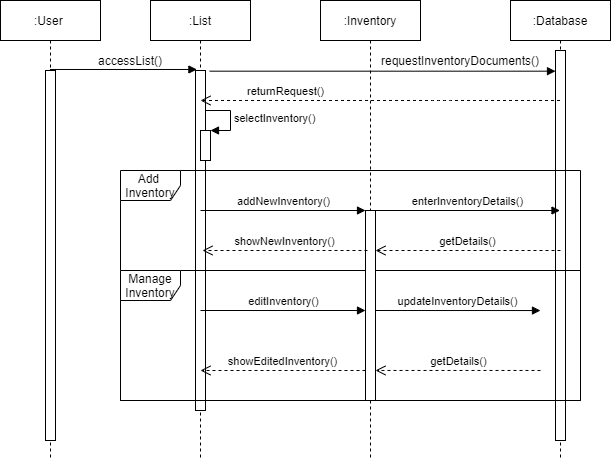

The diagram above was exported from draw.io. Its source (the exported page's mxGraphModel, read from the mxfile embedded in the PNG):
<mxGraphModel dx="1038" dy="548" grid="1" gridSize="10" guides="1" tooltips="1" connect="1" arrows="1" fold="1" page="1" pageScale="1" pageWidth="850" pageHeight="1100" math="0" shadow="0">
  <root>
    <mxCell id="0" />
    <mxCell id="1" parent="0" />
    <mxCell id="Kd_rGn40b3NnykKeWKpw-1" value=":User&amp;nbsp;" style="shape=umlLifeline;perimeter=lifelinePerimeter;whiteSpace=wrap;html=1;container=1;collapsible=0;recursiveResize=0;outlineConnect=0;size=40;" parent="1" vertex="1">
      <mxGeometry x="130" y="60" width="100" height="460" as="geometry" />
    </mxCell>
    <mxCell id="Kd_rGn40b3NnykKeWKpw-5" value="" style="html=1;points=[];perimeter=orthogonalPerimeter;" parent="Kd_rGn40b3NnykKeWKpw-1" vertex="1">
      <mxGeometry x="45" y="70" width="10" height="370" as="geometry" />
    </mxCell>
    <mxCell id="Kd_rGn40b3NnykKeWKpw-2" value=":List" style="shape=umlLifeline;perimeter=lifelinePerimeter;whiteSpace=wrap;html=1;container=1;collapsible=0;recursiveResize=0;outlineConnect=0;" parent="1" vertex="1">
      <mxGeometry x="280" y="60" width="100" height="460" as="geometry" />
    </mxCell>
    <mxCell id="Kd_rGn40b3NnykKeWKpw-14" value="" style="html=1;points=[];perimeter=orthogonalPerimeter;" parent="Kd_rGn40b3NnykKeWKpw-2" vertex="1">
      <mxGeometry x="45" y="70" width="10" height="340" as="geometry" />
    </mxCell>
    <mxCell id="Kd_rGn40b3NnykKeWKpw-3" value=":Inventory" style="shape=umlLifeline;perimeter=lifelinePerimeter;whiteSpace=wrap;html=1;container=1;collapsible=0;recursiveResize=0;outlineConnect=0;" parent="1" vertex="1">
      <mxGeometry x="450" y="60" width="100" height="460" as="geometry" />
    </mxCell>
    <mxCell id="Kd_rGn40b3NnykKeWKpw-4" value=":Database" style="shape=umlLifeline;perimeter=lifelinePerimeter;whiteSpace=wrap;html=1;container=1;collapsible=0;recursiveResize=0;outlineConnect=0;" parent="1" vertex="1">
      <mxGeometry x="640" y="60" width="100" height="460" as="geometry" />
    </mxCell>
    <mxCell id="Kd_rGn40b3NnykKeWKpw-6" value="" style="html=1;points=[];perimeter=orthogonalPerimeter;" parent="Kd_rGn40b3NnykKeWKpw-4" vertex="1">
      <mxGeometry x="45" y="50" width="10" height="390" as="geometry" />
    </mxCell>
    <mxCell id="Kd_rGn40b3NnykKeWKpw-10" value="accessList()" style="text;html=1;strokeColor=none;fillColor=none;align=center;verticalAlign=middle;whiteSpace=wrap;rounded=0;" parent="1" vertex="1">
      <mxGeometry x="240" y="110" width="40" height="20" as="geometry" />
    </mxCell>
    <mxCell id="Kd_rGn40b3NnykKeWKpw-16" value="" style="endArrow=block;endFill=1;endSize=6;html=1;exitX=1.42;exitY=0.002;exitDx=0;exitDy=0;exitPerimeter=0;" parent="1" source="Kd_rGn40b3NnykKeWKpw-14" target="Kd_rGn40b3NnykKeWKpw-6" edge="1">
      <mxGeometry width="100" relative="1" as="geometry">
        <mxPoint x="520" y="260" as="sourcePoint" />
        <mxPoint x="620" y="260" as="targetPoint" />
      </mxGeometry>
    </mxCell>
    <mxCell id="Kd_rGn40b3NnykKeWKpw-17" value="" style="endArrow=block;endFill=1;endSize=6;html=1;entryX=0.14;entryY=-0.003;entryDx=0;entryDy=0;entryPerimeter=0;" parent="1" source="Kd_rGn40b3NnykKeWKpw-1" target="Kd_rGn40b3NnykKeWKpw-14" edge="1">
      <mxGeometry width="100" relative="1" as="geometry">
        <mxPoint x="210" y="120" as="sourcePoint" />
        <mxPoint x="310" y="120" as="targetPoint" />
      </mxGeometry>
    </mxCell>
    <mxCell id="Kd_rGn40b3NnykKeWKpw-18" value="requestInventoryDocuments()" style="text;html=1;strokeColor=none;fillColor=none;align=center;verticalAlign=middle;whiteSpace=wrap;rounded=0;" parent="1" vertex="1">
      <mxGeometry x="570" y="110" width="40" height="20" as="geometry" />
    </mxCell>
    <mxCell id="Kd_rGn40b3NnykKeWKpw-42" value="" style="html=1;points=[];perimeter=orthogonalPerimeter;" parent="1" vertex="1">
      <mxGeometry x="330" y="190" width="10" height="30" as="geometry" />
    </mxCell>
    <mxCell id="Kd_rGn40b3NnykKeWKpw-43" value="selectInventory()" style="edgeStyle=orthogonalEdgeStyle;html=1;align=left;spacingLeft=2;endArrow=block;rounded=0;entryX=1;entryY=0;" parent="1" target="Kd_rGn40b3NnykKeWKpw-42" edge="1">
      <mxGeometry relative="1" as="geometry">
        <mxPoint x="335" y="170" as="sourcePoint" />
        <Array as="points">
          <mxPoint x="360" y="170" />
        </Array>
      </mxGeometry>
    </mxCell>
    <mxCell id="Kd_rGn40b3NnykKeWKpw-44" value="Add&amp;nbsp;&lt;br&gt;Inventory" style="shape=umlFrame;whiteSpace=wrap;html=1;" parent="1" vertex="1">
      <mxGeometry x="250" y="230" width="460" height="230" as="geometry" />
    </mxCell>
    <mxCell id="Kd_rGn40b3NnykKeWKpw-47" value="Manage&lt;br&gt;Inventory" style="shape=umlFrame;whiteSpace=wrap;html=1;" parent="1" vertex="1">
      <mxGeometry x="250" y="330" width="460" height="130" as="geometry" />
    </mxCell>
    <mxCell id="Kd_rGn40b3NnykKeWKpw-54" value="" style="html=1;points=[];perimeter=orthogonalPerimeter;" parent="1" vertex="1">
      <mxGeometry x="495" y="270" width="10" height="190" as="geometry" />
    </mxCell>
    <mxCell id="Kd_rGn40b3NnykKeWKpw-98" value="returnRequest()" style="html=1;verticalAlign=bottom;endArrow=open;dashed=1;endSize=8;" parent="1" source="Kd_rGn40b3NnykKeWKpw-4" edge="1">
      <mxGeometry x="0.5287" relative="1" as="geometry">
        <mxPoint x="610" y="260" as="sourcePoint" />
        <mxPoint x="330" y="160" as="targetPoint" />
        <Array as="points">
          <mxPoint x="570" y="160" />
        </Array>
        <mxPoint as="offset" />
      </mxGeometry>
    </mxCell>
    <mxCell id="Kd_rGn40b3NnykKeWKpw-102" value="addNewInventory()" style="html=1;verticalAlign=bottom;endArrow=block;" parent="1" target="Kd_rGn40b3NnykKeWKpw-54" edge="1">
      <mxGeometry width="80" relative="1" as="geometry">
        <mxPoint x="330" y="270" as="sourcePoint" />
        <mxPoint x="410" y="270" as="targetPoint" />
      </mxGeometry>
    </mxCell>
    <mxCell id="Kd_rGn40b3NnykKeWKpw-103" value="showNewInventory()" style="html=1;verticalAlign=bottom;endArrow=open;dashed=1;endSize=8;" parent="1" edge="1">
      <mxGeometry relative="1" as="geometry">
        <mxPoint x="497" y="310" as="sourcePoint" />
        <mxPoint x="332" y="310" as="targetPoint" />
      </mxGeometry>
    </mxCell>
    <mxCell id="Kd_rGn40b3NnykKeWKpw-104" value="enterInventoryDetails()" style="html=1;verticalAlign=bottom;endArrow=block;" parent="1" target="Kd_rGn40b3NnykKeWKpw-4" edge="1">
      <mxGeometry width="80" relative="1" as="geometry">
        <mxPoint x="505" y="270" as="sourcePoint" />
        <mxPoint x="670" y="270" as="targetPoint" />
      </mxGeometry>
    </mxCell>
    <mxCell id="Kd_rGn40b3NnykKeWKpw-105" value="getDetails()" style="html=1;verticalAlign=bottom;endArrow=open;dashed=1;endSize=8;" parent="1" edge="1">
      <mxGeometry relative="1" as="geometry">
        <mxPoint x="690" y="310" as="sourcePoint" />
        <mxPoint x="505" y="310" as="targetPoint" />
        <Array as="points">
          <mxPoint x="550" y="310" />
        </Array>
      </mxGeometry>
    </mxCell>
    <mxCell id="Kd_rGn40b3NnykKeWKpw-106" value="editInventory()" style="html=1;verticalAlign=bottom;endArrow=block;" parent="1" target="Kd_rGn40b3NnykKeWKpw-54" edge="1">
      <mxGeometry width="80" relative="1" as="geometry">
        <mxPoint x="330" y="370" as="sourcePoint" />
        <mxPoint x="410" y="370" as="targetPoint" />
        <Array as="points" />
      </mxGeometry>
    </mxCell>
    <mxCell id="Kd_rGn40b3NnykKeWKpw-109" value="updateInventoryDetails()" style="html=1;verticalAlign=bottom;endArrow=block;entryX=0.913;entryY=0.308;entryDx=0;entryDy=0;entryPerimeter=0;" parent="1" target="Kd_rGn40b3NnykKeWKpw-47" edge="1">
      <mxGeometry width="80" relative="1" as="geometry">
        <mxPoint x="505" y="370" as="sourcePoint" />
        <mxPoint x="585" y="370" as="targetPoint" />
      </mxGeometry>
    </mxCell>
    <mxCell id="Kd_rGn40b3NnykKeWKpw-114" value="showEditedInventory()" style="html=1;verticalAlign=bottom;endArrow=open;dashed=1;endSize=8;" parent="1" source="Kd_rGn40b3NnykKeWKpw-54" edge="1">
      <mxGeometry relative="1" as="geometry">
        <mxPoint x="410" y="430" as="sourcePoint" />
        <mxPoint x="330" y="430" as="targetPoint" />
      </mxGeometry>
    </mxCell>
    <mxCell id="Kd_rGn40b3NnykKeWKpw-119" value="getDetails()" style="html=1;verticalAlign=bottom;endArrow=open;dashed=1;endSize=8;exitX=0.913;exitY=0.769;exitDx=0;exitDy=0;exitPerimeter=0;" parent="1" source="Kd_rGn40b3NnykKeWKpw-47" target="Kd_rGn40b3NnykKeWKpw-54" edge="1">
      <mxGeometry relative="1" as="geometry">
        <mxPoint x="610" y="430" as="sourcePoint" />
        <mxPoint x="530" y="430" as="targetPoint" />
        <mxPoint as="offset" />
      </mxGeometry>
    </mxCell>
  </root>
</mxGraphModel>